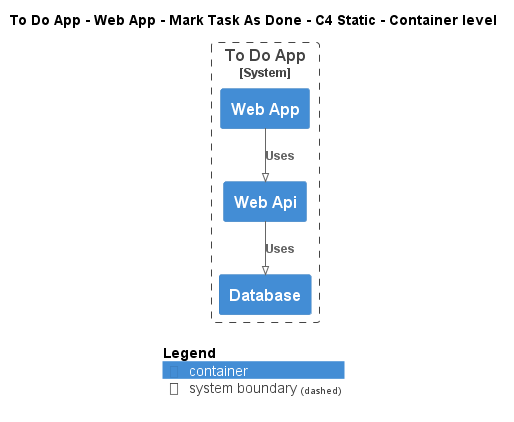

The diagram above was rendered by PlantUML. Its source (embedded in the PNG):
@startuml
!pragma layout smetana
!include ..\..\..\..\..\..\..\.c4s\C4_Container.puml

AddElementTag("c4interflow:lifecycle:new", $bgColor=green, $fontColor=#ffffff, $borderColor=green, $shadowing="False")
AddElementTag("c4interflow:lifecycle:changed", $bgColor=orange, $fontColor=#ffffff, $borderColor=orange, $shadowing="False")
AddElementTag("c4interflow:lifecycle:removed", $bgColor=red, $fontColor=#ffffff, $borderColor=red, $shadowing="False")

AddRelTag("c4interflow:lifecycle:new", $textColor=green, $lineColor=green)
AddRelTag("c4interflow:lifecycle:changed", $textColor=orange, $lineColor=orange)
AddRelTag("c4interflow:lifecycle:removed", $textColor=red, $lineColor=red)

SHOW_PERSON_PORTRAIT()
LAYOUT_TOP_DOWN()

skinparam linetype polyline

title To Do App - Web App - Mark Task As Done - C4 Static - Container level


System_Boundary(ToDoAppExample.SoftwareSystems.ToDoApp, "To Do App") {
    Container(ToDoAppExample.SoftwareSystems.ToDoApp.Containers.WebApp, "Web App", "", "")
    Container(ToDoAppExample.SoftwareSystems.ToDoApp.Containers.WebApi, "Web Api", "", "")
    Container(ToDoAppExample.SoftwareSystems.ToDoApp.Containers.Database, "Database", "", "")
}

Rel(ToDoAppExample.SoftwareSystems.ToDoApp.Containers.WebApp, ToDoAppExample.SoftwareSystems.ToDoApp.Containers.WebApi, "Uses")
Rel(ToDoAppExample.SoftwareSystems.ToDoApp.Containers.WebApi, ToDoAppExample.SoftwareSystems.ToDoApp.Containers.Database, "Uses")


SHOW_LEGEND()
@enduml